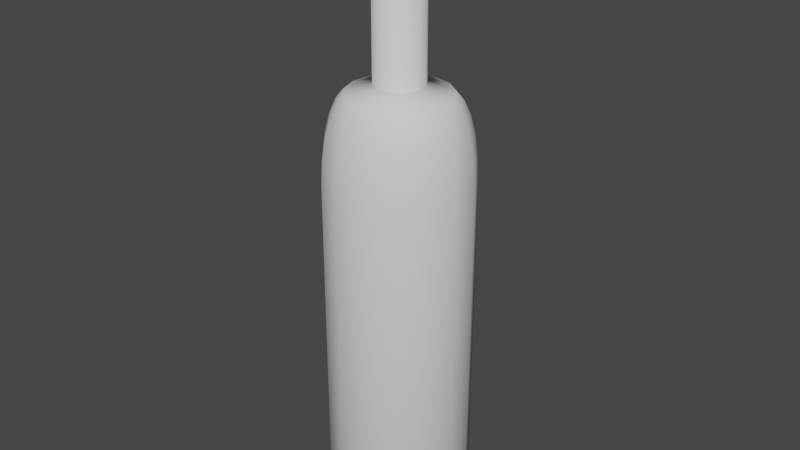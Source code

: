 # Source: wine6.blend  (saved by Blender 3.6.13; exported with 4.5.12 LTS)
import bpy
from mathutils import Matrix  # noqa: F401  (used for matrix-valued properties, if any)

bpy.ops.wm.read_factory_settings(use_empty=True)
scene = bpy.context.scene
scene.name = 'Scene'

# ---- collections
col_collection = bpy.data.collections.new('Collection'); scene.collection.children.link(col_collection)

# ---- materials (node trees are filled in below, after node groups)
mat_material_001 = bpy.data.materials.new('Material.001')
mat_material_001.use_transparent_shadow = False

# ---- material node trees
mat_material_001.use_nodes = True; mat_material_001.node_tree.nodes.clear()
_N = mat_material_001.node_tree.nodes; _L = mat_material_001.node_tree.links
n0 = _N.new('ShaderNodeBsdfPrincipled'); n0.name = 'Principled BSDF'; n0.location = (10, 300)
n0.distribution = 'GGX'
n0.subsurface_method = 'RANDOM_WALK_SKIN'
n0.inputs[0].default_value = (0.3108, 0.04742, 0.0, 1.0)
n0.inputs[3].default_value = 1.45
n0.inputs[27].default_value = (0.0, 0.0, 0.0, 1.0)
n0.inputs[28].default_value = 1.0
n1 = _N.new('ShaderNodeOutputMaterial'); n1.name = 'Material Output'; n1.location = (300, 300)
_L.new(n0.outputs[0], n1.inputs[0])
n1.is_active_output = True

# ---- world
world_world = bpy.data.worlds.new('World'); scene.world = world_world
world_world.use_nodes = True; world_world.node_tree.nodes.clear()
_N = world_world.node_tree.nodes; _L = world_world.node_tree.links
n0 = _N.new('ShaderNodeOutputWorld'); n0.name = 'World Output'; n0.location = (300, 300)
n1 = _N.new('ShaderNodeBackground'); n1.name = 'Background'; n1.location = (10, 300)
n1.inputs[0].default_value = (0.05088, 0.05088, 0.05088, 1.0)
_L.new(n1.outputs[0], n0.inputs[0])
n0.is_active_output = True
world_world.color = (0.05088, 0.05088, 0.05088)
world_world.use_sun_shadow = False
world_world.sun_shadow_jitter_overblur = 0.0

# ---- meshes
me_cylinder_005 = bpy.data.meshes.new('Cylinder.005')
me_cylinder_005.from_pydata([(0.0, 1.0, -1.0), (0.4067, 0.9135, -1.0), (0.7431, 0.6691, -1.0), (0.9511, 0.309, -1.0), (0.9945, -0.1045, -1.0), (0.866, -0.5, -1.0), (0.5878, -0.809, -1.0), (0.2079, -0.9781, -1.0), (-0.2079, -0.9781, -1.0), (-0.5878, -0.809, -1.0), (-0.866, -0.5, -1.0), (-0.9945, -0.1045, -1.0), (-0.9511, 0.309, -1.0), (-0.7431, 0.6691, -1.0), (-0.4067, 0.9135, -1.0), (-1.52e-09, 0.3392, 1.023), (0.0, 1.0, 0.6007), (0.0, 0.6974, 0.9864), (0.0, 0.7959, 0.9465), (0.0, 0.8804, 0.883), (0.0, 0.9453, 0.8003), (0.0, 0.9861, 0.704), (0.138, 0.3099, 1.023), (0.4067, 0.9135, 0.6007), (0.2837, 0.6371, 0.9864), (0.3237, 0.7271, 0.9465), (0.3581, 0.8043, 0.883), (0.3845, 0.8636, 0.8003), (0.4011, 0.9008, 0.704), (0.2521, 0.227, 1.023), (0.7431, 0.6691, 0.6007), (0.5183, 0.4667, 0.9864), (0.5915, 0.5325, 0.9465), (0.6543, 0.5891, 0.883), (0.7025, 0.6325, 0.8003), (0.7328, 0.6598, 0.704), (0.3226, 0.1048, 1.023), (0.9511, 0.309, 0.6007), (0.6633, 0.2155, 0.9864), (0.7569, 0.2459, 0.9465), (0.8373, 0.2721, 0.883), (0.899, 0.2921, 0.8003), (0.9378, 0.3047, 0.704), (0.3373, -0.03545, 1.023), (0.9945, -0.1045, 0.6007), (0.6936, -0.0729, 0.9864), (0.7915, -0.08319, 0.9465), (0.8756, -0.09203, 0.883), (0.9401, -0.09881, 0.8003), (0.9807, -0.1031, 0.704), (0.2937, -0.1696, 1.023), (0.866, -0.5, 0.6007), (0.604, -0.3487, 0.9864), (0.6893, -0.3979, 0.9465), (0.7625, -0.4402, 0.883), (0.8187, -0.4727, 0.8003), (0.854, -0.493, 0.704), (0.1994, -0.2744, 1.023), (0.5878, -0.809, 0.6007), (0.4099, -0.5642, 0.9864), (0.4678, -0.6439, 0.9465), (0.5175, -0.7123, 0.883), (0.5556, -0.7648, 0.8003), (0.5796, -0.7978, 0.704), (0.07052, -0.3318, 1.023), (0.2079, -0.9781, 0.6007), (0.145, -0.6822, 0.9864), (0.1655, -0.7785, 0.9465), (0.1831, -0.8612, 0.883), (0.1965, -0.9246, 0.8003), (0.205, -0.9645, 0.704), (-0.07052, -0.3318, 1.023), (-0.2079, -0.9781, 0.6007), (-0.145, -0.6822, 0.9864), (-0.1655, -0.7785, 0.9465), (-0.1831, -0.8612, 0.883), (-0.1965, -0.9246, 0.8003), (-0.205, -0.9645, 0.704), (-0.1994, -0.2744, 1.023), (-0.5878, -0.809, 0.6007), (-0.4099, -0.5642, 0.9864), (-0.4678, -0.6439, 0.9465), (-0.5175, -0.7123, 0.883), (-0.5556, -0.7648, 0.8003), (-0.5796, -0.7978, 0.704), (-0.2937, -0.1696, 1.023), (-0.866, -0.5, 0.6007), (-0.604, -0.3487, 0.9864), (-0.6893, -0.3979, 0.9465), (-0.7625, -0.4402, 0.883), (-0.8187, -0.4727, 0.8003), (-0.854, -0.493, 0.704), (-0.3373, -0.03545, 1.023), (-0.9945, -0.1045, 0.6007), (-0.6936, -0.0729, 0.9864), (-0.7915, -0.08319, 0.9465), (-0.8756, -0.09203, 0.883), (-0.9401, -0.09881, 0.8003), (-0.9807, -0.1031, 0.704), (-0.3226, 0.1048, 1.023), (-0.9511, 0.309, 0.6007), (-0.6633, 0.2155, 0.9864), (-0.7569, 0.2459, 0.9465), (-0.8373, 0.2721, 0.883), (-0.899, 0.2921, 0.8003), (-0.9378, 0.3047, 0.704), (-0.2521, 0.227, 1.023), (-0.7431, 0.6691, 0.6007), (-0.5183, 0.4667, 0.9864), (-0.5915, 0.5325, 0.9465), (-0.6543, 0.5891, 0.883), (-0.7025, 0.6325, 0.8003), (-0.7328, 0.6598, 0.704), (-0.138, 0.3099, 1.023), (-0.4067, 0.9135, 0.6007), (-0.2837, 0.6371, 0.9864), (-0.3237, 0.7271, 0.9465), (-0.3581, 0.8043, 0.883), (-0.3845, 0.8636, 0.8003), (-0.4011, 0.9008, 0.704), (1.264e-06, 0.3392, 1.675), (0.138, 0.3099, 1.675), (0.2521, 0.227, 1.675), (0.3226, 0.1048, 1.675), (0.3373, -0.03545, 1.675), (0.2937, -0.1696, 1.675), (0.1994, -0.2744, 1.675), (0.07052, -0.3318, 1.675), (-0.07052, -0.3318, 1.675), (-0.1994, -0.2744, 1.675), (-0.2937, -0.1696, 1.675), (-0.3373, -0.03545, 1.675), (-0.3226, 0.1048, 1.675), (-0.2521, 0.227, 1.675), (-0.138, 0.3099, 1.675), (0.0, 0.3967, 1.62), (0.0, 0.3967, 1.677), (0.1614, 0.3624, 1.62), (0.1614, 0.3624, 1.677), (0.2948, 0.2655, 1.62), (0.2948, 0.2655, 1.677), (0.3773, 0.1226, 1.62), (0.3773, 0.1226, 1.677), (0.3945, -0.04147, 1.62), (0.3945, -0.04147, 1.677), (0.3436, -0.1984, 1.62), (0.3436, -0.1984, 1.677), (0.2332, -0.321, 1.62), (0.2332, -0.321, 1.677), (0.08248, -0.388, 1.62), (0.08248, -0.388, 1.677), (-0.08248, -0.388, 1.62), (-0.08248, -0.388, 1.677), (-0.2332, -0.321, 1.62), (-0.2332, -0.321, 1.677), (-0.3436, -0.1984, 1.62), (-0.3436, -0.1984, 1.677), (-0.3945, -0.04147, 1.62), (-0.3945, -0.04147, 1.677), (-0.3773, 0.1226, 1.62), (-0.3773, 0.1226, 1.677), (-0.2948, 0.2655, 1.62), (-0.2948, 0.2655, 1.677), (-0.1614, 0.3624, 1.62), (-0.1614, 0.3624, 1.677)], [], [(14, 114, 16, 0), (2, 30, 37, 3), (3, 37, 44, 4), (4, 44, 51, 5), (5, 51, 58, 6), (6, 58, 65, 7), (7, 65, 72, 8), (8, 72, 79, 9), (9, 79, 86, 10), (10, 86, 93, 11), (11, 93, 100, 12), (12, 100, 107, 13), (13, 107, 114, 14), (0, 16, 23, 1), (1, 23, 30, 2), (0, 1, 2, 3, 4, 5, 6, 7, 8, 9, 10, 11, 12, 13, 14), (23, 16, 21, 28), (28, 21, 20, 27), (27, 20, 19, 26), (26, 19, 18, 25), (25, 18, 17, 24), (24, 17, 15, 22), (30, 23, 28, 35), (35, 28, 27, 34), (34, 27, 26, 33), (33, 26, 25, 32), (32, 25, 24, 31), (31, 24, 22, 29), (37, 30, 35, 42), (42, 35, 34, 41), (41, 34, 33, 40), (40, 33, 32, 39), (39, 32, 31, 38), (38, 31, 29, 36), (44, 37, 42, 49), (49, 42, 41, 48), (48, 41, 40, 47), (47, 40, 39, 46), (46, 39, 38, 45), (45, 38, 36, 43), (51, 44, 49, 56), (56, 49, 48, 55), (55, 48, 47, 54), (54, 47, 46, 53), (53, 46, 45, 52), (52, 45, 43, 50), (58, 51, 56, 63), (63, 56, 55, 62), (62, 55, 54, 61), (61, 54, 53, 60), (60, 53, 52, 59), (59, 52, 50, 57), (65, 58, 63, 70), (70, 63, 62, 69), (69, 62, 61, 68), (68, 61, 60, 67), (67, 60, 59, 66), (66, 59, 57, 64), (72, 65, 70, 77), (77, 70, 69, 76), (76, 69, 68, 75), (75, 68, 67, 74), (74, 67, 66, 73), (73, 66, 64, 71), (79, 72, 77, 84), (84, 77, 76, 83), (83, 76, 75, 82), (82, 75, 74, 81), (81, 74, 73, 80), (80, 73, 71, 78), (86, 79, 84, 91), (91, 84, 83, 90), (90, 83, 82, 89), (89, 82, 81, 88), (88, 81, 80, 87), (87, 80, 78, 85), (93, 86, 91, 98), (98, 91, 90, 97), (97, 90, 89, 96), (96, 89, 88, 95), (95, 88, 87, 94), (94, 87, 85, 92), (100, 93, 98, 105), (105, 98, 97, 104), (104, 97, 96, 103), (103, 96, 95, 102), (102, 95, 94, 101), (101, 94, 92, 99), (107, 100, 105, 112), (112, 105, 104, 111), (111, 104, 103, 110), (110, 103, 102, 109), (109, 102, 101, 108), (108, 101, 99, 106), (114, 107, 112, 119), (119, 112, 111, 118), (118, 111, 110, 117), (117, 110, 109, 116), (116, 109, 108, 115), (115, 108, 106, 113), (16, 114, 119, 21), (21, 119, 118, 20), (20, 118, 117, 19), (19, 117, 116, 18), (18, 116, 115, 17), (17, 115, 113, 15), (43, 36, 123, 124), (121, 120, 134, 133, 132, 131, 130, 129, 128, 127, 126, 125, 124, 123, 122), (71, 64, 127, 128), (99, 92, 131, 132), (36, 29, 122, 123), (64, 57, 126, 127), (92, 85, 130, 131), (29, 22, 121, 122), (15, 113, 134, 120), (57, 50, 125, 126), (85, 78, 129, 130), (113, 106, 133, 134), (22, 15, 120, 121), (50, 43, 124, 125), (78, 71, 128, 129), (106, 99, 132, 133), (135, 136, 138, 137), (137, 138, 140, 139), (139, 140, 142, 141), (141, 142, 144, 143), (143, 144, 146, 145), (145, 146, 148, 147), (147, 148, 150, 149), (149, 150, 152, 151), (151, 152, 154, 153), (153, 154, 156, 155), (155, 156, 158, 157), (157, 158, 160, 159), (159, 160, 162, 161), (138, 136, 164, 162, 160, 158, 156, 154, 152, 150, 148, 146, 144, 142, 140), (161, 162, 164, 163), (163, 164, 136, 135), (135, 137, 139, 141, 143, 145, 147, 149, 151, 153, 155, 157, 159, 161, 163)])
me_cylinder_005.polygons.foreach_set('use_smooth', [True] * 139)
_uv = me_cylinder_005.uv_layers.new(name='UVMap')
_uv.uv.foreach_set('vector', [0.06667, 0.5, 0.06667, 0.9002, 4.47e-08, 0.9002, 4.47e-08, 0.5, 0.8667, 0.5, 0.8667, 0.9002, 0.8, 0.9002, 0.8, 0.5, 0.8, 0.5, 0.8, 0.9002, 0.7333, 0.9002, 0.7333, 0.5, 0.7333, 0.5, 0.7333, 0.9002, 0.6667, 0.9002, 0.6667, 0.5, 0.6667, 0.5, 0.6667, 0.9002, 0.6, 0.9002, 0.6, 0.5, 0.6, 0.5, 0.6, 0.9002, 0.5333, 0.9002, 0.5333, 0.5, 0.5333, 0.5, 0.5333, 0.9002, 0.4667, 0.9002, 0.4667, 0.5, 0.4667, 0.5, 0.4667, 0.9002, 0.4, 0.9002, 0.4, 0.5, 0.4, 0.5, 0.4, 0.9002, 0.3333, 0.9002, 0.3333, 0.5, 0.3333, 0.5, 0.3333, 0.9002, 0.2667, 0.9002, 0.2667, 0.5, 0.2667, 0.5, 0.2667, 0.9002, 0.2, 0.9002, 0.2, 0.5, 0.2, 0.5, 0.2, 0.9002, 0.1333, 0.9002, 0.1333, 0.5, 0.1333, 0.5, 0.1333, 0.9002, 0.06667, 0.9002, 0.06667, 0.5, 1.0, 0.5, 1.0, 0.9002, 0.9333, 0.9002, 0.9333, 0.5, 0.9333, 0.5, 0.9333, 0.9002, 0.8667, 0.9002, 0.8667, 0.5, 0.75, 0.49, 0.8476, 0.4693, 0.9284, 0.4106, 0.9783, 0.3242, 0.9887, 0.2249, 0.9578, 0.13, 0.8911, 0.05584, 0.7999, 0.01524, 0.7001, 0.01524, 0.6089, 0.05584, 0.5422, 0.13, 0.5113, 0.2249, 0.5217, 0.3242, 0.5716, 0.4106, 0.6524, 0.4693, 0.9333, 0.9002, 1.0, 0.9002, 0.9995, 0.926, 0.9338, 0.926, 0.9338, 0.926, 0.9995, 0.926, 0.9982, 0.9501, 0.9352, 0.9501, 0.9352, 0.9501, 0.9982, 0.9501, 0.996, 1.0, 0.9373, 1.0, 0.3418, 0.4705, 0.2558, 0.4888, 0.25, 0.441, 0.3277, 0.4245, 0.3277, 0.4245, 0.25, 0.441, 0.25, 0.4174, 0.3181, 0.4029, 0.3181, 0.4029, 0.25, 0.4174, 0.25, 0.392, 0.3078, 0.3797, 0.8667, 0.9002, 0.9333, 0.9002, 0.9329, 0.926, 0.8671, 0.926, 0.8671, 0.926, 0.9329, 0.926, 0.9315, 0.9501, 0.8685, 0.9501, 0.8685, 0.9501, 0.9315, 0.9501, 0.9293, 1.0, 0.8707, 1.0, 0.4235, 0.4141, 0.3524, 0.4657, 0.3277, 0.4245, 0.3919, 0.3778, 0.3919, 0.3778, 0.3277, 0.4245, 0.3181, 0.4029, 0.3744, 0.362, 0.3744, 0.362, 0.3181, 0.4029, 0.3078, 0.3797, 0.3555, 0.345, 0.8, 0.9002, 0.8667, 0.9002, 0.8662, 0.926, 0.8005, 0.926, 0.8005, 0.926, 0.8662, 0.926, 0.8648, 0.9501, 0.8018, 0.9501, 0.8018, 0.9501, 0.8648, 0.9501, 0.8627, 1.0, 0.804, 1.0, 0.4753, 0.3293, 0.4313, 0.4054, 0.3919, 0.3778, 0.4317, 0.309, 0.4317, 0.309, 0.3919, 0.3778, 0.3744, 0.362, 0.4092, 0.3017, 0.4092, 0.3017, 0.3744, 0.362, 0.3555, 0.345, 0.3851, 0.2939, 0.7333, 0.9002, 0.8, 0.9002, 0.7995, 0.926, 0.7338, 0.926, 0.7338, 0.926, 0.7995, 0.926, 0.7982, 0.9501, 0.7352, 0.9501, 0.7352, 0.9501, 0.7982, 0.9501, 0.796, 1.0, 0.7373, 1.0, 0.4881, 0.2308, 0.4789, 0.3182, 0.4317, 0.309, 0.44, 0.23, 0.44, 0.23, 0.4317, 0.309, 0.4092, 0.3017, 0.4165, 0.2325, 0.4165, 0.2325, 0.4092, 0.3017, 0.3851, 0.2939, 0.3912, 0.2352, 0.6667, 0.9002, 0.7333, 0.9002, 0.7329, 0.926, 0.6671, 0.926, 0.6671, 0.926, 0.7329, 0.926, 0.7315, 0.9501, 0.6685, 0.9501, 0.6685, 0.9501, 0.7315, 0.9501, 0.7293, 1.0, 0.6707, 1.0, 0.4597, 0.1357, 0.4868, 0.2192, 0.44, 0.23, 0.4154, 0.1545, 0.4154, 0.1545, 0.44, 0.23, 0.4165, 0.2325, 0.395, 0.1663, 0.395, 0.1663, 0.4165, 0.2325, 0.3912, 0.2352, 0.373, 0.179, 0.6, 0.9002, 0.6667, 0.9002, 0.6662, 0.926, 0.6005, 0.926, 0.6005, 0.926, 0.6662, 0.926, 0.6648, 0.9501, 0.6018, 0.9501, 0.6018, 0.9501, 0.6648, 0.9501, 0.6627, 1.0, 0.604, 1.0, 0.3951, 0.06027, 0.4539, 0.1256, 0.4154, 0.1545, 0.3623, 0.09547, 0.3623, 0.09547, 0.4154, 0.1545, 0.395, 0.1663, 0.3484, 0.1146, 0.3484, 0.1146, 0.395, 0.1663, 0.373, 0.179, 0.3335, 0.1351, 0.5333, 0.9002, 0.6, 0.9002, 0.5995, 0.926, 0.5338, 0.926, 0.5338, 0.926, 0.5995, 0.926, 0.5982, 0.9501, 0.5352, 0.9501, 0.5352, 0.9501, 0.5982, 0.9501, 0.596, 1.0, 0.5373, 1.0, 0.3053, 0.01767, 0.3856, 0.05341, 0.3623, 0.09547, 0.2897, 0.06316, 0.2897, 0.06316, 0.3623, 0.09547, 0.3484, 0.1146, 0.2848, 0.08628, 0.2848, 0.08628, 0.3484, 0.1146, 0.3335, 0.1351, 0.2795, 0.1111, 0.4667, 0.9002, 0.5333, 0.9002, 0.5329, 0.926, 0.4671, 0.926, 0.4671, 0.926, 0.5329, 0.926, 0.5315, 0.9501, 0.4685, 0.9501, 0.4685, 0.9501, 0.5315, 0.9501, 0.5293, 1.0, 0.4707, 1.0, 0.2061, 0.01524, 0.2939, 0.01524, 0.2897, 0.06316, 0.2103, 0.06316, 0.2103, 0.06316, 0.2897, 0.06316, 0.2848, 0.08628, 0.2152, 0.08628, 0.2152, 0.08628, 0.2848, 0.08628, 0.2795, 0.1111, 0.2205, 0.1111, 0.4, 0.9002, 0.4667, 0.9002, 0.4662, 0.926, 0.4005, 0.926, 0.4005, 0.926, 0.4662, 0.926, 0.4648, 0.9501, 0.4018, 0.9501, 0.4018, 0.9501, 0.4648, 0.9501, 0.4627, 1.0, 0.404, 1.0, 0.1144, 0.05341, 0.1947, 0.01767, 0.2103, 0.06316, 0.1377, 0.09547, 0.1377, 0.09547, 0.2103, 0.06316, 0.2152, 0.08628, 0.1516, 0.1146, 0.1516, 0.1146, 0.2152, 0.08628, 0.2205, 0.1111, 0.1665, 0.1351, 0.3333, 0.9002, 0.4, 0.9002, 0.3995, 0.926, 0.3338, 0.926, 0.3338, 0.926, 0.3995, 0.926, 0.3982, 0.9501, 0.3352, 0.9501, 0.3352, 0.9501, 0.3982, 0.9501, 0.396, 1.0, 0.3373, 1.0, 0.04615, 0.1256, 0.1049, 0.06027, 0.1377, 0.09547, 0.08458, 0.1545, 0.08458, 0.1545, 0.1377, 0.09547, 0.1516, 0.1146, 0.105, 0.1663, 0.105, 0.1663, 0.1516, 0.1146, 0.1665, 0.1351, 0.127, 0.179, 0.2667, 0.9002, 0.3333, 0.9002, 0.3329, 0.926, 0.2671, 0.926, 0.2671, 0.926, 0.3329, 0.926, 0.3315, 0.9501, 0.2685, 0.9501, 0.2685, 0.9501, 0.3315, 0.9501, 0.3293, 1.0, 0.2707, 1.0, 0.01316, 0.2192, 0.04031, 0.1357, 0.08458, 0.1545, 0.06004, 0.23, 0.06004, 0.23, 0.08458, 0.1545, 0.105, 0.1663, 0.08354, 0.2325, 0.08354, 0.2325, 0.105, 0.1663, 0.127, 0.179, 0.1088, 0.2352, 0.2, 0.9002, 0.2667, 0.9002, 0.2662, 0.926, 0.2005, 0.926, 0.2005, 0.926, 0.2662, 0.926, 0.2648, 0.9501, 0.2018, 0.9501, 0.2018, 0.9501, 0.2648, 0.9501, 0.2627, 1.0, 0.204, 1.0, 0.02112, 0.3182, 0.01194, 0.2308, 0.06004, 0.23, 0.06834, 0.309, 0.06834, 0.309, 0.06004, 0.23, 0.08354, 0.2325, 0.09081, 0.3017, 0.09081, 0.3017, 0.08354, 0.2325, 0.1088, 0.2352, 0.1149, 0.2939, 0.1333, 0.9002, 0.2, 0.9002, 0.1995, 0.926, 0.1338, 0.926, 0.1338, 0.926, 0.1995, 0.926, 0.1982, 0.9501, 0.1352, 0.9501, 0.1352, 0.9501, 0.1982, 0.9501, 0.196, 1.0, 0.1373, 1.0, 0.06866, 0.4054, 0.02473, 0.3293, 0.06834, 0.309, 0.1081, 0.3778, 0.1081, 0.3778, 0.06834, 0.309, 0.09081, 0.3017, 0.1256, 0.362, 0.1256, 0.362, 0.09081, 0.3017, 0.1149, 0.2939, 0.1445, 0.345, 0.06667, 0.9002, 0.1333, 0.9002, 0.1329, 0.926, 0.06713, 0.926, 0.06713, 0.926, 0.1329, 0.926, 0.1315, 0.9501, 0.06849, 0.9501, 0.06849, 0.9501, 0.1315, 0.9501, 0.1293, 1.0, 0.07065, 1.0, 0.1476, 0.4657, 0.07647, 0.4141, 0.1081, 0.3778, 0.1723, 0.4245, 0.1723, 0.4245, 0.1081, 0.3778, 0.1256, 0.362, 0.1819, 0.4029, 0.1819, 0.4029, 0.1256, 0.362, 0.1445, 0.345, 0.1922, 0.3797, 4.47e-08, 0.9002, 0.06667, 0.9002, 0.0662, 0.926, 0.0004637, 0.926, 0.0004637, 0.926, 0.0662, 0.926, 0.06484, 0.9501, 0.001823, 0.9501, 0.001823, 0.9501, 0.06484, 0.9501, 0.06268, 1.0, 0.003986, 1.0, 0.2442, 0.4888, 0.1582, 0.4705, 0.1723, 0.4245, 0.25, 0.441, 0.25, 0.441, 0.1723, 0.4245, 0.1819, 0.4029, 0.25, 0.4174, 0.25, 0.4174, 0.1819, 0.4029, 0.1922, 0.3797, 0.25, 0.392, 0.3912, 0.2352, 0.3851, 0.2939, 0.3851, 0.2939, 0.3912, 0.2352, 0.3078, 0.3797, 0.25, 0.392, 0.1922, 0.3797, 0.1445, 0.345, 0.1149, 0.2939, 0.1088, 0.2352, 0.127, 0.179, 0.1665, 0.1351, 0.2205, 0.1111, 0.2795, 0.1111, 0.3335, 0.1351, 0.373, 0.179, 0.3912, 0.2352, 0.3851, 0.2939, 0.3555, 0.345, 0.2205, 0.1111, 0.2795, 0.1111, 0.2795, 0.1111, 0.2205, 0.1111, 0.1149, 0.2939, 0.1088, 0.2352, 0.1088, 0.2352, 0.1149, 0.2939, 0.3851, 0.2939, 0.3555, 0.345, 0.3555, 0.345, 0.3851, 0.2939, 0.2795, 0.1111, 0.3335, 0.1351, 0.3335, 0.1351, 0.2795, 0.1111, 0.1088, 0.2352, 0.127, 0.179, 0.127, 0.179, 0.1088, 0.2352, 0.3555, 0.345, 0.3078, 0.3797, 0.3078, 0.3797, 0.3555, 0.345, 0.25, 0.392, 0.1922, 0.3797, 0.1922, 0.3797, 0.25, 0.392, 0.3335, 0.1351, 0.373, 0.179, 0.373, 0.179, 0.3335, 0.1351, 0.127, 0.179, 0.1665, 0.1351, 0.1665, 0.1351, 0.127, 0.179, 0.1922, 0.3797, 0.1445, 0.345, 0.1445, 0.345, 0.1922, 0.3797, 0.3078, 0.3797, 0.25, 0.392, 0.25, 0.392, 0.3078, 0.3797, 0.373, 0.179, 0.3912, 0.2352, 0.3912, 0.2352, 0.373, 0.179, 0.1665, 0.1351, 0.2205, 0.1111, 0.2205, 0.1111, 0.1665, 0.1351, 0.1445, 0.345, 0.1149, 0.2939, 0.1149, 0.2939, 0.1445, 0.345, 1.0, 0.5, 1.0, 1.0, 0.9333, 1.0, 0.9333, 0.5, 0.9333, 0.5, 0.9333, 1.0, 0.8667, 1.0, 0.8667, 0.5, 0.8667, 0.5, 0.8667, 1.0, 0.8, 1.0, 0.8, 0.5, 0.8, 0.5, 0.8, 1.0, 0.7333, 1.0, 0.7333, 0.5, 0.7333, 0.5, 0.7333, 1.0, 0.6667, 1.0, 0.6667, 0.5, 0.6667, 0.5, 0.6667, 1.0, 0.6, 1.0, 0.6, 0.5, 0.6, 0.5, 0.6, 1.0, 0.5333, 1.0, 0.5333, 0.5, 0.5333, 0.5, 0.5333, 1.0, 0.4667, 1.0, 0.4667, 0.5, 0.4667, 0.5, 0.4667, 1.0, 0.4, 1.0, 0.4, 0.5, 0.4, 0.5, 0.4, 1.0, 0.3333, 1.0, 0.3333, 0.5, 0.3333, 0.5, 0.3333, 1.0, 0.2667, 1.0, 0.2667, 0.5, 0.2667, 0.5, 0.2667, 1.0, 0.2, 1.0, 0.2, 0.5, 0.2, 0.5, 0.2, 1.0, 0.1333, 1.0, 0.1333, 0.5, 0.3476, 0.4693, 0.25, 0.49, 0.1524, 0.4693, 0.07165, 0.4106, 0.02175, 0.3242, 0.01131, 0.2249, 0.04215, 0.13, 0.1089, 0.05584, 0.2001, 0.01524, 0.2999, 0.01524, 0.3911, 0.05584, 0.4578, 0.13, 0.4887, 0.2249, 0.4783, 0.3242, 0.4284, 0.4106, 0.1333, 0.5, 0.1333, 1.0, 0.06667, 1.0, 0.06667, 0.5, 0.06667, 0.5, 0.06667, 1.0, 4.47e-08, 1.0, 4.47e-08, 0.5, 0.75, 0.49, 0.8476, 0.4693, 0.9284, 0.4106, 0.9783, 0.3242, 0.9887, 0.2249, 0.9578, 0.13, 0.8911, 0.05584, 0.7999, 0.01524, 0.7001, 0.01524, 0.6089, 0.05584, 0.5422, 0.13, 0.5113, 0.2249, 0.5217, 0.3242, 0.5716, 0.4106, 0.6524, 0.4693])
me_cylinder_005.update()
me_cylinder_007 = bpy.data.meshes.new('Cylinder.007')
me_cylinder_007.from_pydata([(2.184e-09, 0.7252, -1.0), (0.0, 1.0, 1.0), (0.295, 0.6625, -1.0), (0.4067, 0.9135, 1.0), (0.5389, 0.4853, -1.0), (0.7431, 0.6691, 1.0), (0.6897, 0.2241, -1.0), (0.9511, 0.309, 1.0), (0.7212, -0.0758, -1.0), (0.9945, -0.1045, 1.0), (0.628, -0.3626, -1.0), (0.866, -0.5, 1.0), (0.4263, -0.5867, -1.0), (0.5878, -0.809, 1.0), (0.1508, -0.7093, -1.0), (0.2079, -0.9781, 1.0), (-0.1508, -0.7093, -1.0), (-0.2079, -0.9781, 1.0), (-0.4263, -0.5867, -1.0), (-0.5878, -0.809, 1.0), (-0.628, -0.3626, -1.0), (-0.866, -0.5, 1.0), (-0.7212, -0.0758, -1.0), (-0.9945, -0.1045, 1.0), (-0.6897, 0.2241, -1.0), (-0.9511, 0.309, 1.0), (-0.5389, 0.4853, -1.0), (-0.7431, 0.6691, 1.0), (-0.295, 0.6625, -1.0), (-0.4067, 0.9135, 1.0)], [], [(0, 1, 3, 2), (2, 3, 5, 4), (4, 5, 7, 6), (6, 7, 9, 8), (8, 9, 11, 10), (10, 11, 13, 12), (12, 13, 15, 14), (14, 15, 17, 16), (16, 17, 19, 18), (18, 19, 21, 20), (20, 21, 23, 22), (22, 23, 25, 24), (24, 25, 27, 26), (3, 1, 29, 27, 25, 23, 21, 19, 17, 15, 13, 11, 9, 7, 5), (26, 27, 29, 28), (28, 29, 1, 0), (0, 2, 4, 6, 8, 10, 12, 14, 16, 18, 20, 22, 24, 26, 28)])
me_cylinder_007.polygons.foreach_set('use_smooth', [True] * 17)
_uv = me_cylinder_007.uv_layers.new(name='UVMap')
_uv.uv.foreach_set('vector', [1.0, 0.5, 1.0, 1.0, 0.9333, 1.0, 0.9333, 0.5, 0.9333, 0.5, 0.9333, 1.0, 0.8667, 1.0, 0.8667, 0.5, 0.8667, 0.5, 0.8667, 1.0, 0.8, 1.0, 0.8, 0.5, 0.8, 0.5, 0.8, 1.0, 0.7333, 1.0, 0.7333, 0.5, 0.7333, 0.5, 0.7333, 1.0, 0.6667, 1.0, 0.6667, 0.5, 0.6667, 0.5, 0.6667, 1.0, 0.6, 1.0, 0.6, 0.5, 0.6, 0.5, 0.6, 1.0, 0.5333, 1.0, 0.5333, 0.5, 0.5333, 0.5, 0.5333, 1.0, 0.4667, 1.0, 0.4667, 0.5, 0.4667, 0.5, 0.4667, 1.0, 0.4, 1.0, 0.4, 0.5, 0.4, 0.5, 0.4, 1.0, 0.3333, 1.0, 0.3333, 0.5, 0.3333, 0.5, 0.3333, 1.0, 0.2667, 1.0, 0.2667, 0.5, 0.2667, 0.5, 0.2667, 1.0, 0.2, 1.0, 0.2, 0.5, 0.2, 0.5, 0.2, 1.0, 0.1333, 1.0, 0.1333, 0.5, 0.3476, 0.4693, 0.25, 0.49, 0.1524, 0.4693, 0.07165, 0.4106, 0.02175, 0.3242, 0.01131, 0.2249, 0.04215, 0.13, 0.1089, 0.05584, 0.2001, 0.01524, 0.2999, 0.01524, 0.3911, 0.05584, 0.4578, 0.13, 0.4887, 0.2249, 0.4783, 0.3242, 0.4284, 0.4106, 0.1333, 0.5, 0.1333, 1.0, 0.06667, 1.0, 0.06667, 0.5, 0.06667, 0.5, 0.06667, 1.0, 4.47e-08, 1.0, 4.47e-08, 0.5, 0.75, 0.49, 0.8476, 0.4693, 0.9284, 0.4106, 0.9783, 0.3242, 0.9887, 0.2249, 0.9578, 0.13, 0.8911, 0.05584, 0.7999, 0.01524, 0.7001, 0.01524, 0.6089, 0.05584, 0.5422, 0.13, 0.5113, 0.2249, 0.5217, 0.3242, 0.5716, 0.4106, 0.6524, 0.4693])
me_cylinder_007.materials.append(mat_material_001)
me_cylinder_007.update()
me_cylinder_008 = bpy.data.meshes.new('Cylinder.008')
me_cylinder_008.from_pydata([(0.0, 1.0, -1.0), (0.4067, 0.9135, -1.0), (0.7431, 0.6691, -1.0), (0.9511, 0.309, -1.0), (0.9945, -0.1045, -1.0), (0.866, -0.5, -1.0), (0.5878, -0.809, -1.0), (0.2079, -0.9781, -1.0), (-0.2079, -0.9781, -1.0), (-0.5878, -0.809, -1.0), (-0.866, -0.5, -1.0), (-0.9945, -0.1045, -1.0), (-0.9511, 0.309, -1.0), (-0.7431, 0.6691, -1.0), (-0.4067, 0.9135, -1.0), (-1.52e-09, 0.3392, 1.023), (0.0, 1.0, 0.6007), (0.0, 0.6974, 0.9864), (0.0, 0.7959, 0.9465), (0.0, 0.8804, 0.883), (0.0, 0.9453, 0.8003), (0.0, 0.9861, 0.704), (0.138, 0.3099, 1.023), (0.4067, 0.9135, 0.6007), (0.2837, 0.6371, 0.9864), (0.3237, 0.7271, 0.9465), (0.3581, 0.8043, 0.883), (0.3845, 0.8636, 0.8003), (0.4011, 0.9008, 0.704), (0.2521, 0.227, 1.023), (0.7431, 0.6691, 0.6007), (0.5183, 0.4667, 0.9864), (0.5915, 0.5325, 0.9465), (0.6543, 0.5891, 0.883), (0.7025, 0.6325, 0.8003), (0.7328, 0.6598, 0.704), (0.3226, 0.1048, 1.023), (0.9511, 0.309, 0.6007), (0.6633, 0.2155, 0.9864), (0.7569, 0.2459, 0.9465), (0.8373, 0.2721, 0.883), (0.899, 0.2921, 0.8003), (0.9378, 0.3047, 0.704), (0.3373, -0.03545, 1.023), (0.9945, -0.1045, 0.6007), (0.6936, -0.0729, 0.9864), (0.7915, -0.08319, 0.9465), (0.8756, -0.09203, 0.883), (0.9401, -0.09881, 0.8003), (0.9807, -0.1031, 0.704), (0.2937, -0.1696, 1.023), (0.866, -0.5, 0.6007), (0.604, -0.3487, 0.9864), (0.6893, -0.3979, 0.9465), (0.7625, -0.4402, 0.883), (0.8187, -0.4727, 0.8003), (0.854, -0.493, 0.704), (0.1994, -0.2744, 1.023), (0.5878, -0.809, 0.6007), (0.4099, -0.5642, 0.9864), (0.4678, -0.6439, 0.9465), (0.5175, -0.7123, 0.883), (0.5556, -0.7648, 0.8003), (0.5796, -0.7978, 0.704), (0.07052, -0.3318, 1.023), (0.2079, -0.9781, 0.6007), (0.145, -0.6822, 0.9864), (0.1655, -0.7785, 0.9465), (0.1831, -0.8612, 0.883), (0.1965, -0.9246, 0.8003), (0.205, -0.9645, 0.704), (-0.07052, -0.3318, 1.023), (-0.2079, -0.9781, 0.6007), (-0.145, -0.6822, 0.9864), (-0.1655, -0.7785, 0.9465), (-0.1831, -0.8612, 0.883), (-0.1965, -0.9246, 0.8003), (-0.205, -0.9645, 0.704), (-0.1994, -0.2744, 1.023), (-0.5878, -0.809, 0.6007), (-0.4099, -0.5642, 0.9864), (-0.4678, -0.6439, 0.9465), (-0.5175, -0.7123, 0.883), (-0.5556, -0.7648, 0.8003), (-0.5796, -0.7978, 0.704), (-0.2937, -0.1696, 1.023), (-0.866, -0.5, 0.6007), (-0.604, -0.3487, 0.9864), (-0.6893, -0.3979, 0.9465), (-0.7625, -0.4402, 0.883), (-0.8187, -0.4727, 0.8003), (-0.854, -0.493, 0.704), (-0.3373, -0.03545, 1.023), (-0.9945, -0.1045, 0.6007), (-0.6936, -0.0729, 0.9864), (-0.7915, -0.08319, 0.9465), (-0.8756, -0.09203, 0.883), (-0.9401, -0.09881, 0.8003), (-0.9807, -0.1031, 0.704), (-0.3226, 0.1048, 1.023), (-0.9511, 0.309, 0.6007), (-0.6633, 0.2155, 0.9864), (-0.7569, 0.2459, 0.9465), (-0.8373, 0.2721, 0.883), (-0.899, 0.2921, 0.8003), (-0.9378, 0.3047, 0.704), (-0.2521, 0.227, 1.023), (-0.7431, 0.6691, 0.6007), (-0.5183, 0.4667, 0.9864), (-0.5915, 0.5325, 0.9465), (-0.6543, 0.5891, 0.883), (-0.7025, 0.6325, 0.8003), (-0.7328, 0.6598, 0.704), (-0.138, 0.3099, 1.023), (-0.4067, 0.9135, 0.6007), (-0.2837, 0.6371, 0.9864), (-0.3237, 0.7271, 0.9465), (-0.3581, 0.8043, 0.883), (-0.3845, 0.8636, 0.8003), (-0.4011, 0.9008, 0.704), (1.264e-06, 0.3392, 1.144), (0.138, 0.3099, 1.144), (0.2521, 0.227, 1.144), (0.3226, 0.1048, 1.144), (0.3373, -0.03545, 1.144), (0.2937, -0.1696, 1.144), (0.1994, -0.2744, 1.144), (0.07052, -0.3318, 1.144), (-0.07052, -0.3318, 1.144), (-0.1994, -0.2744, 1.144), (-0.2937, -0.1696, 1.144), (-0.3373, -0.03545, 1.144), (-0.3226, 0.1048, 1.144), (-0.2521, 0.227, 1.144), (-0.138, 0.3099, 1.144)], [], [(14, 114, 16, 0), (2, 30, 37, 3), (3, 37, 44, 4), (4, 44, 51, 5), (5, 51, 58, 6), (6, 58, 65, 7), (7, 65, 72, 8), (8, 72, 79, 9), (9, 79, 86, 10), (10, 86, 93, 11), (11, 93, 100, 12), (12, 100, 107, 13), (13, 107, 114, 14), (0, 16, 23, 1), (1, 23, 30, 2), (0, 1, 2, 3, 4, 5, 6, 7, 8, 9, 10, 11, 12, 13, 14), (23, 16, 21, 28), (28, 21, 20, 27), (27, 20, 19, 26), (26, 19, 18, 25), (25, 18, 17, 24), (24, 17, 15, 22), (30, 23, 28, 35), (35, 28, 27, 34), (34, 27, 26, 33), (33, 26, 25, 32), (32, 25, 24, 31), (31, 24, 22, 29), (37, 30, 35, 42), (42, 35, 34, 41), (41, 34, 33, 40), (40, 33, 32, 39), (39, 32, 31, 38), (38, 31, 29, 36), (44, 37, 42, 49), (49, 42, 41, 48), (48, 41, 40, 47), (47, 40, 39, 46), (46, 39, 38, 45), (45, 38, 36, 43), (51, 44, 49, 56), (56, 49, 48, 55), (55, 48, 47, 54), (54, 47, 46, 53), (53, 46, 45, 52), (52, 45, 43, 50), (58, 51, 56, 63), (63, 56, 55, 62), (62, 55, 54, 61), (61, 54, 53, 60), (60, 53, 52, 59), (59, 52, 50, 57), (65, 58, 63, 70), (70, 63, 62, 69), (69, 62, 61, 68), (68, 61, 60, 67), (67, 60, 59, 66), (66, 59, 57, 64), (72, 65, 70, 77), (77, 70, 69, 76), (76, 69, 68, 75), (75, 68, 67, 74), (74, 67, 66, 73), (73, 66, 64, 71), (79, 72, 77, 84), (84, 77, 76, 83), (83, 76, 75, 82), (82, 75, 74, 81), (81, 74, 73, 80), (80, 73, 71, 78), (86, 79, 84, 91), (91, 84, 83, 90), (90, 83, 82, 89), (89, 82, 81, 88), (88, 81, 80, 87), (87, 80, 78, 85), (93, 86, 91, 98), (98, 91, 90, 97), (97, 90, 89, 96), (96, 89, 88, 95), (95, 88, 87, 94), (94, 87, 85, 92), (100, 93, 98, 105), (105, 98, 97, 104), (104, 97, 96, 103), (103, 96, 95, 102), (102, 95, 94, 101), (101, 94, 92, 99), (107, 100, 105, 112), (112, 105, 104, 111), (111, 104, 103, 110), (110, 103, 102, 109), (109, 102, 101, 108), (108, 101, 99, 106), (114, 107, 112, 119), (119, 112, 111, 118), (118, 111, 110, 117), (117, 110, 109, 116), (116, 109, 108, 115), (115, 108, 106, 113), (16, 114, 119, 21), (21, 119, 118, 20), (20, 118, 117, 19), (19, 117, 116, 18), (18, 116, 115, 17), (17, 115, 113, 15), (43, 36, 123, 124), (121, 120, 134, 133, 132, 131, 130, 129, 128, 127, 126, 125, 124, 123, 122), (71, 64, 127, 128), (99, 92, 131, 132), (36, 29, 122, 123), (64, 57, 126, 127), (92, 85, 130, 131), (29, 22, 121, 122), (15, 113, 134, 120), (57, 50, 125, 126), (85, 78, 129, 130), (113, 106, 133, 134), (22, 15, 120, 121), (50, 43, 124, 125), (78, 71, 128, 129), (106, 99, 132, 133)])
me_cylinder_008.polygons.foreach_set('use_smooth', [True] * 122)
_uv = me_cylinder_008.uv_layers.new(name='UVMap')
_uv.uv.foreach_set('vector', [0.06667, 0.5, 0.06667, 0.9002, 4.47e-08, 0.9002, 4.47e-08, 0.5, 0.8667, 0.5, 0.8667, 0.9002, 0.8, 0.9002, 0.8, 0.5, 0.8, 0.5, 0.8, 0.9002, 0.7333, 0.9002, 0.7333, 0.5, 0.7333, 0.5, 0.7333, 0.9002, 0.6667, 0.9002, 0.6667, 0.5, 0.6667, 0.5, 0.6667, 0.9002, 0.6, 0.9002, 0.6, 0.5, 0.6, 0.5, 0.6, 0.9002, 0.5333, 0.9002, 0.5333, 0.5, 0.5333, 0.5, 0.5333, 0.9002, 0.4667, 0.9002, 0.4667, 0.5, 0.4667, 0.5, 0.4667, 0.9002, 0.4, 0.9002, 0.4, 0.5, 0.4, 0.5, 0.4, 0.9002, 0.3333, 0.9002, 0.3333, 0.5, 0.3333, 0.5, 0.3333, 0.9002, 0.2667, 0.9002, 0.2667, 0.5, 0.2667, 0.5, 0.2667, 0.9002, 0.2, 0.9002, 0.2, 0.5, 0.2, 0.5, 0.2, 0.9002, 0.1333, 0.9002, 0.1333, 0.5, 0.1333, 0.5, 0.1333, 0.9002, 0.06667, 0.9002, 0.06667, 0.5, 1.0, 0.5, 1.0, 0.9002, 0.9333, 0.9002, 0.9333, 0.5, 0.9333, 0.5, 0.9333, 0.9002, 0.8667, 0.9002, 0.8667, 0.5, 0.75, 0.49, 0.8476, 0.4693, 0.9284, 0.4106, 0.9783, 0.3242, 0.9887, 0.2249, 0.9578, 0.13, 0.8911, 0.05584, 0.7999, 0.01524, 0.7001, 0.01524, 0.6089, 0.05584, 0.5422, 0.13, 0.5113, 0.2249, 0.5217, 0.3242, 0.5716, 0.4106, 0.6524, 0.4693, 0.9333, 0.9002, 1.0, 0.9002, 0.9995, 0.926, 0.9338, 0.926, 0.9338, 0.926, 0.9995, 0.926, 0.9982, 0.9501, 0.9352, 0.9501, 0.9352, 0.9501, 0.9982, 0.9501, 0.996, 1.0, 0.9373, 1.0, 0.3418, 0.4705, 0.2558, 0.4888, 0.25, 0.441, 0.3277, 0.4245, 0.3277, 0.4245, 0.25, 0.441, 0.25, 0.4174, 0.3181, 0.4029, 0.3181, 0.4029, 0.25, 0.4174, 0.25, 0.392, 0.3078, 0.3797, 0.8667, 0.9002, 0.9333, 0.9002, 0.9329, 0.926, 0.8671, 0.926, 0.8671, 0.926, 0.9329, 0.926, 0.9315, 0.9501, 0.8685, 0.9501, 0.8685, 0.9501, 0.9315, 0.9501, 0.9293, 1.0, 0.8707, 1.0, 0.4235, 0.4141, 0.3524, 0.4657, 0.3277, 0.4245, 0.3919, 0.3778, 0.3919, 0.3778, 0.3277, 0.4245, 0.3181, 0.4029, 0.3744, 0.362, 0.3744, 0.362, 0.3181, 0.4029, 0.3078, 0.3797, 0.3555, 0.345, 0.8, 0.9002, 0.8667, 0.9002, 0.8662, 0.926, 0.8005, 0.926, 0.8005, 0.926, 0.8662, 0.926, 0.8648, 0.9501, 0.8018, 0.9501, 0.8018, 0.9501, 0.8648, 0.9501, 0.8627, 1.0, 0.804, 1.0, 0.4753, 0.3293, 0.4313, 0.4054, 0.3919, 0.3778, 0.4317, 0.309, 0.4317, 0.309, 0.3919, 0.3778, 0.3744, 0.362, 0.4092, 0.3017, 0.4092, 0.3017, 0.3744, 0.362, 0.3555, 0.345, 0.3851, 0.2939, 0.7333, 0.9002, 0.8, 0.9002, 0.7995, 0.926, 0.7338, 0.926, 0.7338, 0.926, 0.7995, 0.926, 0.7982, 0.9501, 0.7352, 0.9501, 0.7352, 0.9501, 0.7982, 0.9501, 0.796, 1.0, 0.7373, 1.0, 0.4881, 0.2308, 0.4789, 0.3182, 0.4317, 0.309, 0.44, 0.23, 0.44, 0.23, 0.4317, 0.309, 0.4092, 0.3017, 0.4165, 0.2325, 0.4165, 0.2325, 0.4092, 0.3017, 0.3851, 0.2939, 0.3912, 0.2352, 0.6667, 0.9002, 0.7333, 0.9002, 0.7329, 0.926, 0.6671, 0.926, 0.6671, 0.926, 0.7329, 0.926, 0.7315, 0.9501, 0.6685, 0.9501, 0.6685, 0.9501, 0.7315, 0.9501, 0.7293, 1.0, 0.6707, 1.0, 0.4597, 0.1357, 0.4868, 0.2192, 0.44, 0.23, 0.4154, 0.1545, 0.4154, 0.1545, 0.44, 0.23, 0.4165, 0.2325, 0.395, 0.1663, 0.395, 0.1663, 0.4165, 0.2325, 0.3912, 0.2352, 0.373, 0.179, 0.6, 0.9002, 0.6667, 0.9002, 0.6662, 0.926, 0.6005, 0.926, 0.6005, 0.926, 0.6662, 0.926, 0.6648, 0.9501, 0.6018, 0.9501, 0.6018, 0.9501, 0.6648, 0.9501, 0.6627, 1.0, 0.604, 1.0, 0.3951, 0.06027, 0.4539, 0.1256, 0.4154, 0.1545, 0.3623, 0.09547, 0.3623, 0.09547, 0.4154, 0.1545, 0.395, 0.1663, 0.3484, 0.1146, 0.3484, 0.1146, 0.395, 0.1663, 0.373, 0.179, 0.3335, 0.1351, 0.5333, 0.9002, 0.6, 0.9002, 0.5995, 0.926, 0.5338, 0.926, 0.5338, 0.926, 0.5995, 0.926, 0.5982, 0.9501, 0.5352, 0.9501, 0.5352, 0.9501, 0.5982, 0.9501, 0.596, 1.0, 0.5373, 1.0, 0.3053, 0.01767, 0.3856, 0.05341, 0.3623, 0.09547, 0.2897, 0.06316, 0.2897, 0.06316, 0.3623, 0.09547, 0.3484, 0.1146, 0.2848, 0.08628, 0.2848, 0.08628, 0.3484, 0.1146, 0.3335, 0.1351, 0.2795, 0.1111, 0.4667, 0.9002, 0.5333, 0.9002, 0.5329, 0.926, 0.4671, 0.926, 0.4671, 0.926, 0.5329, 0.926, 0.5315, 0.9501, 0.4685, 0.9501, 0.4685, 0.9501, 0.5315, 0.9501, 0.5293, 1.0, 0.4707, 1.0, 0.2061, 0.01524, 0.2939, 0.01524, 0.2897, 0.06316, 0.2103, 0.06316, 0.2103, 0.06316, 0.2897, 0.06316, 0.2848, 0.08628, 0.2152, 0.08628, 0.2152, 0.08628, 0.2848, 0.08628, 0.2795, 0.1111, 0.2205, 0.1111, 0.4, 0.9002, 0.4667, 0.9002, 0.4662, 0.926, 0.4005, 0.926, 0.4005, 0.926, 0.4662, 0.926, 0.4648, 0.9501, 0.4018, 0.9501, 0.4018, 0.9501, 0.4648, 0.9501, 0.4627, 1.0, 0.404, 1.0, 0.1144, 0.05341, 0.1947, 0.01767, 0.2103, 0.06316, 0.1377, 0.09547, 0.1377, 0.09547, 0.2103, 0.06316, 0.2152, 0.08628, 0.1516, 0.1146, 0.1516, 0.1146, 0.2152, 0.08628, 0.2205, 0.1111, 0.1665, 0.1351, 0.3333, 0.9002, 0.4, 0.9002, 0.3995, 0.926, 0.3338, 0.926, 0.3338, 0.926, 0.3995, 0.926, 0.3982, 0.9501, 0.3352, 0.9501, 0.3352, 0.9501, 0.3982, 0.9501, 0.396, 1.0, 0.3373, 1.0, 0.04615, 0.1256, 0.1049, 0.06027, 0.1377, 0.09547, 0.08458, 0.1545, 0.08458, 0.1545, 0.1377, 0.09547, 0.1516, 0.1146, 0.105, 0.1663, 0.105, 0.1663, 0.1516, 0.1146, 0.1665, 0.1351, 0.127, 0.179, 0.2667, 0.9002, 0.3333, 0.9002, 0.3329, 0.926, 0.2671, 0.926, 0.2671, 0.926, 0.3329, 0.926, 0.3315, 0.9501, 0.2685, 0.9501, 0.2685, 0.9501, 0.3315, 0.9501, 0.3293, 1.0, 0.2707, 1.0, 0.01316, 0.2192, 0.04031, 0.1357, 0.08458, 0.1545, 0.06004, 0.23, 0.06004, 0.23, 0.08458, 0.1545, 0.105, 0.1663, 0.08354, 0.2325, 0.08354, 0.2325, 0.105, 0.1663, 0.127, 0.179, 0.1088, 0.2352, 0.2, 0.9002, 0.2667, 0.9002, 0.2662, 0.926, 0.2005, 0.926, 0.2005, 0.926, 0.2662, 0.926, 0.2648, 0.9501, 0.2018, 0.9501, 0.2018, 0.9501, 0.2648, 0.9501, 0.2627, 1.0, 0.204, 1.0, 0.02112, 0.3182, 0.01194, 0.2308, 0.06004, 0.23, 0.06834, 0.309, 0.06834, 0.309, 0.06004, 0.23, 0.08354, 0.2325, 0.09081, 0.3017, 0.09081, 0.3017, 0.08354, 0.2325, 0.1088, 0.2352, 0.1149, 0.2939, 0.1333, 0.9002, 0.2, 0.9002, 0.1995, 0.926, 0.1338, 0.926, 0.1338, 0.926, 0.1995, 0.926, 0.1982, 0.9501, 0.1352, 0.9501, 0.1352, 0.9501, 0.1982, 0.9501, 0.196, 1.0, 0.1373, 1.0, 0.06866, 0.4054, 0.02473, 0.3293, 0.06834, 0.309, 0.1081, 0.3778, 0.1081, 0.3778, 0.06834, 0.309, 0.09081, 0.3017, 0.1256, 0.362, 0.1256, 0.362, 0.09081, 0.3017, 0.1149, 0.2939, 0.1445, 0.345, 0.06667, 0.9002, 0.1333, 0.9002, 0.1329, 0.926, 0.06713, 0.926, 0.06713, 0.926, 0.1329, 0.926, 0.1315, 0.9501, 0.06849, 0.9501, 0.06849, 0.9501, 0.1315, 0.9501, 0.1293, 1.0, 0.07065, 1.0, 0.1476, 0.4657, 0.07647, 0.4141, 0.1081, 0.3778, 0.1723, 0.4245, 0.1723, 0.4245, 0.1081, 0.3778, 0.1256, 0.362, 0.1819, 0.4029, 0.1819, 0.4029, 0.1256, 0.362, 0.1445, 0.345, 0.1922, 0.3797, 4.47e-08, 0.9002, 0.06667, 0.9002, 0.0662, 0.926, 0.0004637, 0.926, 0.0004637, 0.926, 0.0662, 0.926, 0.06484, 0.9501, 0.001823, 0.9501, 0.001823, 0.9501, 0.06484, 0.9501, 0.06268, 1.0, 0.003986, 1.0, 0.2442, 0.4888, 0.1582, 0.4705, 0.1723, 0.4245, 0.25, 0.441, 0.25, 0.441, 0.1723, 0.4245, 0.1819, 0.4029, 0.25, 0.4174, 0.25, 0.4174, 0.1819, 0.4029, 0.1922, 0.3797, 0.25, 0.392, 0.3912, 0.2352, 0.3851, 0.2939, 0.3851, 0.2939, 0.3912, 0.2352, 0.3078, 0.3797, 0.25, 0.392, 0.1922, 0.3797, 0.1445, 0.345, 0.1149, 0.2939, 0.1088, 0.2352, 0.127, 0.179, 0.1665, 0.1351, 0.2205, 0.1111, 0.2795, 0.1111, 0.3335, 0.1351, 0.373, 0.179, 0.3912, 0.2352, 0.3851, 0.2939, 0.3555, 0.345, 0.2205, 0.1111, 0.2795, 0.1111, 0.2795, 0.1111, 0.2205, 0.1111, 0.1149, 0.2939, 0.1088, 0.2352, 0.1088, 0.2352, 0.1149, 0.2939, 0.3851, 0.2939, 0.3555, 0.345, 0.3555, 0.345, 0.3851, 0.2939, 0.2795, 0.1111, 0.3335, 0.1351, 0.3335, 0.1351, 0.2795, 0.1111, 0.1088, 0.2352, 0.127, 0.179, 0.127, 0.179, 0.1088, 0.2352, 0.3555, 0.345, 0.3078, 0.3797, 0.3078, 0.3797, 0.3555, 0.345, 0.25, 0.392, 0.1922, 0.3797, 0.1922, 0.3797, 0.25, 0.392, 0.3335, 0.1351, 0.373, 0.179, 0.373, 0.179, 0.3335, 0.1351, 0.127, 0.179, 0.1665, 0.1351, 0.1665, 0.1351, 0.127, 0.179, 0.1922, 0.3797, 0.1445, 0.345, 0.1445, 0.345, 0.1922, 0.3797, 0.3078, 0.3797, 0.25, 0.392, 0.25, 0.392, 0.3078, 0.3797, 0.373, 0.179, 0.3912, 0.2352, 0.3912, 0.2352, 0.373, 0.179, 0.1665, 0.1351, 0.2205, 0.1111, 0.2205, 0.1111, 0.1665, 0.1351, 0.1445, 0.345, 0.1149, 0.2939, 0.1149, 0.2939, 0.1445, 0.345])
me_cylinder_008.update()

# ---- objects
ob_cylinder = bpy.data.objects.new('Cylinder', me_cylinder_005)
ob_cylinder_002 = bpy.data.objects.new('Cylinder.002', me_cylinder_007)
ob_cylinder_003 = bpy.data.objects.new('Cylinder.003', me_cylinder_008)

# ---- transforms, parenting, visibility, modifiers, constraints
ob_cylinder.location = (0.0, 0.0, 0.0)
ob_cylinder.scale = (1.0, 1.0, 3.024)
ob_cylinder_002.location = (0.0, 0.0, 4.988)
ob_cylinder_002.scale = (0.3576, 0.3576, 0.3576)
ob_cylinder_003.location = (0.0, 0.0, 0.0)
ob_cylinder_003.scale = (0.909, 0.909, 2.749)

# ---- collection membership
col_collection.objects.link(ob_cylinder)
col_collection.objects.link(ob_cylinder_002)
col_collection.objects.link(ob_cylinder_003)

# ---- scene / render settings (as saved in the file)
scene.frame_start = 1; scene.frame_end = 250; scene.frame_set(1)
scene.render.engine = 'BLENDER_EEVEE_NEXT'
scene.cycles.sampling_pattern = 'TABULATED_SOBOL'
scene.view_settings.view_transform = 'Filmic'
bpy.context.view_layer.update()

# ---- added for rendering (the .blend has no active camera and no usable light): camera, sun
cam_auto = bpy.data.cameras.new('AutoCamera')
cam_auto.lens = 50.0
cam_auto.sensor_width = 36.0
cam_auto.clip_end = 1000.0
ob_auto_camera = bpy.data.objects.new('AutoCamera', cam_auto)
scene.collection.objects.link(ob_auto_camera)
ob_auto_camera.location = (8.16677, -9.7892, 7.69428)
ob_auto_camera.rotation_euler = (1.09748, -7.21219e-08, 0.694738)
scene.camera = ob_auto_camera
light_auto_sun = bpy.data.lights.new('AutoSun', 'SUN')
light_auto_sun.energy = 3.0
light_auto_sun.angle = 0.0523599
ob_auto_sun = bpy.data.objects.new('AutoSun', light_auto_sun)
scene.collection.objects.link(ob_auto_sun)
ob_auto_sun.rotation_euler = (0.872665, 0.174533, 0.523599)
bpy.context.view_layer.update()
